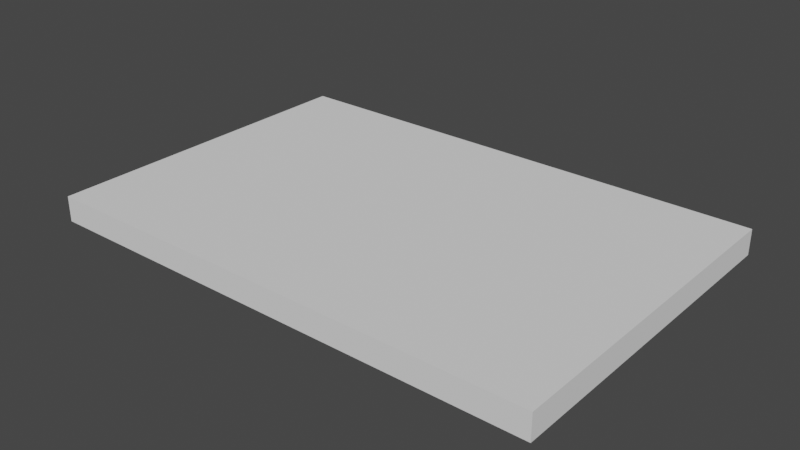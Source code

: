 # Source: Karramarro_EHU_2.blend  (saved by Blender 3.5.10; exported with 4.5.12 LTS)
import bpy
from mathutils import Matrix  # noqa: F401  (used for matrix-valued properties, if any)

bpy.ops.wm.read_factory_settings(use_empty=True)
scene = bpy.context.scene
scene.name = 'Scene'

# ---- collections
col_collection = bpy.data.collections.new('Collection'); scene.collection.children.link(col_collection)

# ---- world
world_world = bpy.data.worlds.new('World'); scene.world = world_world
world_world.use_nodes = True; world_world.node_tree.nodes.clear()
_N = world_world.node_tree.nodes; _L = world_world.node_tree.links
n0 = _N.new('ShaderNodeOutputWorld'); n0.name = 'World Output'; n0.location = (300, 300)
n1 = _N.new('ShaderNodeBackground'); n1.name = 'Background'; n1.location = (10, 300)
n1.inputs[0].default_value = (0.05088, 0.05088, 0.05088, 1.0)
_L.new(n1.outputs[0], n0.inputs[0])
n0.is_active_output = True
world_world.color = (0.05088, 0.05088, 0.05088)
world_world.use_sun_shadow = False
world_world.sun_shadow_jitter_overblur = 0.0

# ---- meshes
me_plane = bpy.data.meshes.new('Plane')
me_plane.from_pydata([(-30.0, -20.0, 0.0), (30.0, -20.0, 0.0), (-30.0, 20.0, 0.0), (30.0, 20.0, 0.0), (-30.0, 20.0, 0.0), (-30.0, -20.0, 0.0), (30.0, -20.0, 0.0), (30.0, 20.0, 0.0), (-30.0, 20.0, 3.0), (-30.0, -20.0, 3.0), (30.0, -20.0, 3.0), (30.0, 20.0, 3.0)], [], [(0, 2, 3, 1), (5, 6, 10, 9), (3, 2, 4, 7), (0, 1, 6, 5), (1, 3, 7, 6), (2, 0, 5, 4), (9, 10, 11, 8), (6, 7, 11, 10), (4, 5, 9, 8), (7, 4, 8, 11)])
_uv = me_plane.uv_layers.new(name='UVMap')
_uv.uv.foreach_set('vector', [0.0, 0.0, 0.0, 1.0, 1.0, 1.0, 1.0, 0.0, 0.0, 0.0, 1.0, 0.0, 1.0, 0.0, 0.0, 0.0, 1.0, 1.0, 0.0, 1.0, 0.0, 1.0, 1.0, 1.0, 0.0, 0.0, 1.0, 0.0, 1.0, 0.0, 0.0, 0.0, 1.0, 0.0, 1.0, 1.0, 1.0, 1.0, 1.0, 0.0, 0.0, 1.0, 0.0, 0.0, 0.0, 0.0, 0.0, 1.0, 0.0, 0.0, 1.0, 0.0, 1.0, 1.0, 0.0, 1.0, 1.0, 0.0, 1.0, 1.0, 1.0, 1.0, 1.0, 0.0, 0.0, 1.0, 0.0, 0.0, 0.0, 0.0, 0.0, 1.0, 1.0, 1.0, 0.0, 1.0, 0.0, 1.0, 1.0, 1.0])
me_plane.update()

# ---- objects
ob_empty = bpy.data.objects.new('Empty', None)
ob_plane = bpy.data.objects.new('Plane', me_plane)

# ---- transforms, parenting, visibility, modifiers, constraints
ob_empty.location = (0.0, 0.0, 0.0)
ob_empty.empty_display_type = 'IMAGE'
ob_empty.empty_display_size = 5.0
ob_plane.location = (0.0, 0.0, 0.0)

# ---- collection membership
col_collection.objects.link(ob_empty)
col_collection.objects.link(ob_plane)

# ---- scene / render settings (as saved in the file)
scene.frame_start = 1; scene.frame_end = 250; scene.frame_set(1)
scene.render.engine = 'BLENDER_EEVEE_NEXT'
scene.cycles.sampling_pattern = 'TABULATED_SOBOL'
scene.view_settings.view_transform = 'Filmic'
scene.unit_settings.scale_length = 0.001
bpy.context.view_layer.update()

# ---- added for rendering (the .blend has no active camera and no usable light): camera, sun
cam_auto = bpy.data.cameras.new('AutoCamera')
cam_auto.lens = 50.0
cam_auto.sensor_width = 36.0
cam_auto.clip_end = 1171.92
ob_auto_camera = bpy.data.objects.new('AutoCamera', cam_auto)
scene.collection.objects.link(ob_auto_camera)
ob_auto_camera.location = (66.7766, -80.1319, 54.9213)
ob_auto_camera.rotation_euler = (1.09748, -7.21219e-08, 0.694738)
scene.camera = ob_auto_camera
light_auto_sun = bpy.data.lights.new('AutoSun', 'SUN')
light_auto_sun.energy = 3.0
light_auto_sun.angle = 0.0523599
ob_auto_sun = bpy.data.objects.new('AutoSun', light_auto_sun)
scene.collection.objects.link(ob_auto_sun)
ob_auto_sun.rotation_euler = (0.872665, 0.174533, 0.523599)
bpy.context.view_layer.update()
